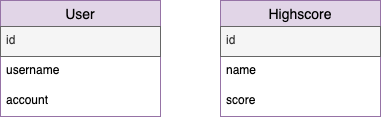

The diagram above was exported from draw.io. Its source (the exported page's mxGraphModel, read from the mxfile embedded in the PNG):
<mxGraphModel dx="954" dy="510" grid="1" gridSize="10" guides="1" tooltips="1" connect="1" arrows="1" fold="1" page="1" pageScale="1" pageWidth="850" pageHeight="1100" math="0" shadow="0" extFonts="Permanent Marker^https://fonts.googleapis.com/css?family=Permanent+Marker">
  <root>
    <mxCell id="0" />
    <mxCell id="1" parent="0" />
    <mxCell id="i7QahNPzTWZ_wYbgAgSi-1" value="User" style="swimlane;fontStyle=0;childLayout=stackLayout;horizontal=1;startSize=26;horizontalStack=0;resizeParent=1;resizeParentMax=0;resizeLast=0;collapsible=1;marginBottom=0;align=center;fontSize=14;fillColor=#e1d5e7;strokeColor=#9673a6;gradientColor=none;swimlaneFillColor=default;" vertex="1" parent="1">
      <mxGeometry x="220" y="120" width="160" height="116" as="geometry" />
    </mxCell>
    <mxCell id="i7QahNPzTWZ_wYbgAgSi-2" value="id" style="text;strokeColor=#666666;fillColor=#f5f5f5;spacingLeft=4;spacingRight=4;overflow=hidden;rotatable=0;points=[[0,0.5],[1,0.5]];portConstraint=eastwest;fontSize=12;whiteSpace=wrap;html=1;fontColor=#333333;" vertex="1" parent="i7QahNPzTWZ_wYbgAgSi-1">
      <mxGeometry y="26" width="160" height="30" as="geometry" />
    </mxCell>
    <mxCell id="i7QahNPzTWZ_wYbgAgSi-3" value="username" style="text;spacingLeft=4;spacingRight=4;overflow=hidden;rotatable=0;points=[[0,0.5],[1,0.5]];portConstraint=eastwest;fontSize=12;whiteSpace=wrap;html=1;" vertex="1" parent="i7QahNPzTWZ_wYbgAgSi-1">
      <mxGeometry y="56" width="160" height="30" as="geometry" />
    </mxCell>
    <mxCell id="i7QahNPzTWZ_wYbgAgSi-4" value="account" style="text;spacingLeft=4;spacingRight=4;overflow=hidden;rotatable=0;points=[[0,0.5],[1,0.5]];portConstraint=eastwest;fontSize=12;whiteSpace=wrap;html=1;" vertex="1" parent="i7QahNPzTWZ_wYbgAgSi-1">
      <mxGeometry y="86" width="160" height="30" as="geometry" />
    </mxCell>
    <mxCell id="i7QahNPzTWZ_wYbgAgSi-5" value="Highscore" style="swimlane;fontStyle=0;childLayout=stackLayout;horizontal=1;startSize=26;horizontalStack=0;resizeParent=1;resizeParentMax=0;resizeLast=0;collapsible=1;marginBottom=0;align=center;fontSize=14;fillColor=#e1d5e7;strokeColor=#9673a6;gradientColor=none;swimlaneFillColor=default;" vertex="1" parent="1">
      <mxGeometry x="440" y="120" width="160" height="116" as="geometry" />
    </mxCell>
    <mxCell id="i7QahNPzTWZ_wYbgAgSi-6" value="id" style="text;strokeColor=#666666;fillColor=#f5f5f5;spacingLeft=4;spacingRight=4;overflow=hidden;rotatable=0;points=[[0,0.5],[1,0.5]];portConstraint=eastwest;fontSize=12;whiteSpace=wrap;html=1;fontColor=#333333;" vertex="1" parent="i7QahNPzTWZ_wYbgAgSi-5">
      <mxGeometry y="26" width="160" height="30" as="geometry" />
    </mxCell>
    <mxCell id="i7QahNPzTWZ_wYbgAgSi-7" value="name" style="text;spacingLeft=4;spacingRight=4;overflow=hidden;rotatable=0;points=[[0,0.5],[1,0.5]];portConstraint=eastwest;fontSize=12;whiteSpace=wrap;html=1;" vertex="1" parent="i7QahNPzTWZ_wYbgAgSi-5">
      <mxGeometry y="56" width="160" height="30" as="geometry" />
    </mxCell>
    <mxCell id="i7QahNPzTWZ_wYbgAgSi-8" value="score" style="text;spacingLeft=4;spacingRight=4;overflow=hidden;rotatable=0;points=[[0,0.5],[1,0.5]];portConstraint=eastwest;fontSize=12;whiteSpace=wrap;html=1;" vertex="1" parent="i7QahNPzTWZ_wYbgAgSi-5">
      <mxGeometry y="86" width="160" height="30" as="geometry" />
    </mxCell>
  </root>
</mxGraphModel>